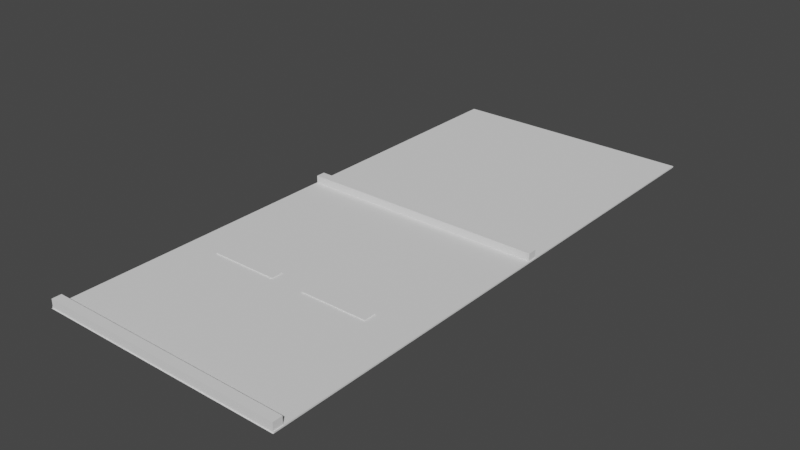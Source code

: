 # Source: scene.blend  (saved by Blender 2.93.21; exported with 4.5.12 LTS)
import bpy
from mathutils import Matrix  # noqa: F401  (used for matrix-valued properties, if any)

bpy.ops.wm.read_factory_settings(use_empty=True)
scene = bpy.context.scene
scene.name = 'Scene'

# ---- collections
col_collection = bpy.data.collections.new('Collection'); scene.collection.children.link(col_collection)

# ---- world
world_world = bpy.data.worlds.new('World'); scene.world = world_world
world_world.use_nodes = True; world_world.node_tree.nodes.clear()
_N = world_world.node_tree.nodes; _L = world_world.node_tree.links
n0 = _N.new('ShaderNodeOutputWorld'); n0.name = 'World Output'; n0.location = (300, 300)
n1 = _N.new('ShaderNodeBackground'); n1.name = 'Background'; n1.location = (10, 300)
n1.inputs[0].default_value = (0.05088, 0.05088, 0.05088, 1.0)
_L.new(n1.outputs[0], n0.inputs[0])
n0.is_active_output = True
world_world.color = (0.05088, 0.05088, 0.05088)
world_world.use_sun_shadow = False
world_world.sun_shadow_jitter_overblur = 0.0

# ---- meshes
me_cube_001 = bpy.data.meshes.new('Cube.001')
me_cube_001.from_pydata([(-1.0, -1.0, -1.0), (-1.0, -1.0, 1.0), (-1.0, 1.0, -1.0), (-1.0, 1.0, 1.0), (1.0, -1.0, -1.0), (1.0, -1.0, 1.0), (1.0, 1.0, -1.0), (1.0, 1.0, 1.0)], [], [(0, 1, 3, 2), (2, 3, 7, 6), (6, 7, 5, 4), (4, 5, 1, 0), (2, 6, 4, 0), (7, 3, 1, 5)])
_uv = me_cube_001.uv_layers.new(name='UVMap')
_uv.uv.foreach_set('vector', [0.375, 0.0, 0.625, 0.0, 0.625, 0.25, 0.375, 0.25, 0.375, 0.25, 0.625, 0.25, 0.625, 0.5, 0.375, 0.5, 0.375, 0.5, 0.625, 0.5, 0.625, 0.75, 0.375, 0.75, 0.375, 0.75, 0.625, 0.75, 0.625, 1.0, 0.375, 1.0, 0.125, 0.5, 0.375, 0.5, 0.375, 0.75, 0.125, 0.75, 0.625, 0.5, 0.875, 0.5, 0.875, 0.75, 0.625, 0.75])
me_cube_001.use_remesh_fix_poles = True
me_cube_001.use_remesh_preserve_attributes = False
me_cube_001.update()
me_cube_002 = bpy.data.meshes.new('Cube.002')
me_cube_002.from_pydata([(-1.0, -1.0, -1.0), (-1.0, -1.0, 1.0), (-1.0, 1.0, -1.0), (-1.0, 1.0, 1.0), (1.0, -1.0, -1.0), (1.0, -1.0, 1.0), (1.0, 1.0, -1.0), (1.0, 1.0, 1.0)], [], [(0, 1, 3, 2), (2, 3, 7, 6), (6, 7, 5, 4), (4, 5, 1, 0), (2, 6, 4, 0), (7, 3, 1, 5)])
_uv = me_cube_002.uv_layers.new(name='UVMap')
_uv.uv.foreach_set('vector', [0.375, 0.0, 0.625, 0.0, 0.625, 0.25, 0.375, 0.25, 0.375, 0.25, 0.625, 0.25, 0.625, 0.5, 0.375, 0.5, 0.375, 0.5, 0.625, 0.5, 0.625, 0.75, 0.375, 0.75, 0.375, 0.75, 0.625, 0.75, 0.625, 1.0, 0.375, 1.0, 0.125, 0.5, 0.375, 0.5, 0.375, 0.75, 0.125, 0.75, 0.625, 0.5, 0.875, 0.5, 0.875, 0.75, 0.625, 0.75])
me_cube_002.use_remesh_fix_poles = True
me_cube_002.use_remesh_preserve_attributes = False
me_cube_002.update()
me_cube_003 = bpy.data.meshes.new('Cube.003')
me_cube_003.from_pydata([(-0.9951, -2.0, -1.883), (-0.9951, -2.0, 0.1174), (-0.9951, -2.468e-05, -1.883), (-0.9951, -2.468e-05, 0.1174), (1.005, -2.0, -1.883), (1.005, -2.0, 0.1174), (1.005, -2.468e-05, -1.883), (1.005, -2.468e-05, 0.1174)], [], [(0, 1, 3, 2), (2, 3, 7, 6), (6, 7, 5, 4), (4, 5, 1, 0), (2, 6, 4, 0), (7, 3, 1, 5)])
_uv = me_cube_003.uv_layers.new(name='UVMap')
_uv.uv.foreach_set('vector', [0.375, 0.0, 0.625, 0.0, 0.625, 0.25, 0.375, 0.25, 0.375, 0.25, 0.625, 0.25, 0.625, 0.5, 0.375, 0.5, 0.375, 0.5, 0.625, 0.5, 0.625, 0.75, 0.375, 0.75, 0.375, 0.75, 0.625, 0.75, 0.625, 1.0, 0.375, 1.0, 0.125, 0.5, 0.375, 0.5, 0.375, 0.75, 0.125, 0.75, 0.625, 0.5, 0.875, 0.5, 0.875, 0.75, 0.625, 0.75])
me_cube_003.use_remesh_fix_poles = True
me_cube_003.use_remesh_preserve_attributes = False
me_cube_003.update()
me_cube_004 = bpy.data.meshes.new('Cube.004')
me_cube_004.from_pydata([(-1.0, -1.0, -1.0), (-1.0, -1.0, 1.0), (-1.0, 1.0, -1.0), (-1.0, 1.0, 1.0), (1.0, -1.0, -1.0), (1.0, -1.0, 1.0), (1.0, 1.0, -1.0), (1.0, 1.0, 1.0)], [], [(0, 1, 3, 2), (2, 3, 7, 6), (6, 7, 5, 4), (4, 5, 1, 0), (2, 6, 4, 0), (7, 3, 1, 5)])
_uv = me_cube_004.uv_layers.new(name='UVMap')
_uv.uv.foreach_set('vector', [0.375, 0.0, 0.625, 0.0, 0.625, 0.25, 0.375, 0.25, 0.375, 0.25, 0.625, 0.25, 0.625, 0.5, 0.375, 0.5, 0.375, 0.5, 0.625, 0.5, 0.625, 0.75, 0.375, 0.75, 0.375, 0.75, 0.625, 0.75, 0.625, 1.0, 0.375, 1.0, 0.125, 0.5, 0.375, 0.5, 0.375, 0.75, 0.125, 0.75, 0.625, 0.5, 0.875, 0.5, 0.875, 0.75, 0.625, 0.75])
me_cube_004.use_remesh_fix_poles = True
me_cube_004.use_remesh_preserve_attributes = False
me_cube_004.update()
me_cube_005 = bpy.data.meshes.new('Cube.005')
me_cube_005.from_pydata([(-1.0, -1.0, -1.0), (-1.0, -1.0, 1.0), (-1.0, 1.0, -1.0), (-1.0, 1.0, 1.0), (1.0, -1.0, -1.0), (1.0, -1.0, 1.0), (1.0, 1.0, -1.0), (1.0, 1.0, 1.0)], [], [(0, 1, 3, 2), (2, 3, 7, 6), (6, 7, 5, 4), (4, 5, 1, 0), (2, 6, 4, 0), (7, 3, 1, 5)])
_uv = me_cube_005.uv_layers.new(name='UVMap')
_uv.uv.foreach_set('vector', [0.375, 0.0, 0.625, 0.0, 0.625, 0.25, 0.375, 0.25, 0.375, 0.25, 0.625, 0.25, 0.625, 0.5, 0.375, 0.5, 0.375, 0.5, 0.625, 0.5, 0.625, 0.75, 0.375, 0.75, 0.375, 0.75, 0.625, 0.75, 0.625, 1.0, 0.375, 1.0, 0.125, 0.5, 0.375, 0.5, 0.375, 0.75, 0.125, 0.75, 0.625, 0.5, 0.875, 0.5, 0.875, 0.75, 0.625, 0.75])
me_cube_005.use_remesh_fix_poles = True
me_cube_005.use_remesh_preserve_attributes = False
me_cube_005.update()
me_cube_006 = bpy.data.meshes.new('Cube.006')
me_cube_006.from_pydata([(-1.0, -1.0, -1.0), (-1.0, -1.0, 1.0), (-1.0, 1.0, -1.0), (-1.0, 1.0, 1.0), (1.0, -1.0, -1.0), (1.0, -1.0, 1.0), (1.0, 1.0, -1.0), (1.0, 1.0, 1.0)], [], [(0, 1, 3, 2), (2, 3, 7, 6), (6, 7, 5, 4), (4, 5, 1, 0), (2, 6, 4, 0), (7, 3, 1, 5)])
_uv = me_cube_006.uv_layers.new(name='UVMap')
_uv.uv.foreach_set('vector', [0.375, 0.0, 0.625, 0.0, 0.625, 0.25, 0.375, 0.25, 0.375, 0.25, 0.625, 0.25, 0.625, 0.5, 0.375, 0.5, 0.375, 0.5, 0.625, 0.5, 0.625, 0.75, 0.375, 0.75, 0.375, 0.75, 0.625, 0.75, 0.625, 1.0, 0.375, 1.0, 0.125, 0.5, 0.375, 0.5, 0.375, 0.75, 0.125, 0.75, 0.625, 0.5, 0.875, 0.5, 0.875, 0.75, 0.625, 0.75])
me_cube_006.use_remesh_fix_poles = True
me_cube_006.use_remesh_preserve_attributes = False
me_cube_006.update()
me_cube_007 = bpy.data.meshes.new('Cube.007')
me_cube_007.from_pydata([(-1.0, -1.0, -1.0), (-1.0, -1.0, 1.0), (-1.0, 1.0, -1.0), (-1.0, 1.0, 1.0), (1.0, -1.0, -1.0), (1.0, -1.0, 1.0), (1.0, 1.0, -1.0), (1.0, 1.0, 1.0)], [], [(0, 1, 3, 2), (2, 3, 7, 6), (6, 7, 5, 4), (4, 5, 1, 0), (2, 6, 4, 0), (7, 3, 1, 5)])
_uv = me_cube_007.uv_layers.new(name='UVMap')
_uv.uv.foreach_set('vector', [0.375, 0.0, 0.625, 0.0, 0.625, 0.25, 0.375, 0.25, 0.375, 0.25, 0.625, 0.25, 0.625, 0.5, 0.375, 0.5, 0.375, 0.5, 0.625, 0.5, 0.625, 0.75, 0.375, 0.75, 0.375, 0.75, 0.625, 0.75, 0.625, 1.0, 0.375, 1.0, 0.125, 0.5, 0.375, 0.5, 0.375, 0.75, 0.125, 0.75, 0.625, 0.5, 0.875, 0.5, 0.875, 0.75, 0.625, 0.75])
me_cube_007.use_remesh_fix_poles = True
me_cube_007.use_remesh_preserve_attributes = False
me_cube_007.update()

# ---- objects
ob_belowground = bpy.data.objects.new('BelowGround', me_cube_001)
ob_buildingground = bpy.data.objects.new('BuildingGround', me_cube_002)
ob_road = bpy.data.objects.new('Road', me_cube_003)
ob_roadborderfar = bpy.data.objects.new('RoadBorderFar', me_cube_004)
ob_roadbordernear = bpy.data.objects.new('RoadBorderNear', me_cube_005)
ob_roadline2 = bpy.data.objects.new('RoadLine2', me_cube_006)
ob_roadline1 = bpy.data.objects.new('RoadLine1', me_cube_007)

# ---- transforms, parenting, visibility, modifiers, constraints
ob_belowground.location = (0.0, 0.0, 0.0)
ob_belowground.scale = (20.0, 45.12, 0.01)
ob_buildingground.location = (0.0, 25.12, 0.1092)
ob_buildingground.scale = (20.0, 20.0, 0.1)
ob_road.location = (-0.0973, 5.12, 0.1974)
ob_road.scale = (20.0, 25.05, 0.1)
ob_roadborderfar.location = (0.00253, -44.24, 0.8121)
ob_roadborderfar.scale = (19.88, 0.7461, 0.6029)
ob_roadbordernear.location = (0.00253, 4.373, 0.8121)
ob_roadbordernear.scale = (19.88, 0.7461, 0.6029)
ob_roadline2.location = (-9.066, -21.18, 0.2896)
ob_roadline2.scale = (5.425, 1.0, 0.08042)
ob_roadline1.location = (7.335, -21.18, 0.2896)
ob_roadline1.scale = (5.425, 1.0, 0.08042)

# ---- collection membership
col_collection.objects.link(ob_belowground)
col_collection.objects.link(ob_buildingground)
col_collection.objects.link(ob_road)
col_collection.objects.link(ob_roadborderfar)
col_collection.objects.link(ob_roadbordernear)
col_collection.objects.link(ob_roadline2)
col_collection.objects.link(ob_roadline1)

# ---- scene / render settings (as saved in the file)
scene.frame_start = 1; scene.frame_end = 250; scene.frame_set(28)
scene.render.engine = 'BLENDER_EEVEE_NEXT'
scene.cycles.use_denoising = False
scene.cycles.samples = 128
scene.cycles.sampling_pattern = 'TABULATED_SOBOL'
scene.cycles.use_adaptive_sampling = False
scene.cycles.use_light_tree = False
scene.view_settings.view_transform = 'Filmic'
bpy.context.view_layer.update()

# ---- added for rendering (the .blend has no active camera and no usable light): camera, sun
cam_auto = bpy.data.cameras.new('AutoCamera')
cam_auto.lens = 50.0
cam_auto.sensor_width = 36.0
cam_auto.clip_end = 1602.94
ob_auto_camera = bpy.data.objects.new('AutoCamera', cam_auto)
scene.collection.objects.link(ob_auto_camera)
ob_auto_camera.location = (91.3357, -109.603, 73.7711)
ob_auto_camera.rotation_euler = (1.09748, -7.21219e-08, 0.694738)
scene.camera = ob_auto_camera
light_auto_sun = bpy.data.lights.new('AutoSun', 'SUN')
light_auto_sun.energy = 3.0
light_auto_sun.angle = 0.0523599
ob_auto_sun = bpy.data.objects.new('AutoSun', light_auto_sun)
scene.collection.objects.link(ob_auto_sun)
ob_auto_sun.rotation_euler = (0.872665, 0.174533, 0.523599)
bpy.context.view_layer.update()

